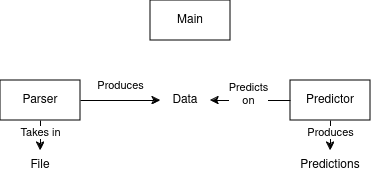

The diagram above was exported from draw.io. Its source (the exported page's mxGraphModel, read from the mxfile embedded in the PNG):
<mxGraphModel dx="941" dy="503" grid="1" gridSize="10" guides="1" tooltips="1" connect="1" arrows="1" fold="1" page="1" pageScale="1" pageWidth="850" pageHeight="1100" math="0" shadow="0">
  <root>
    <mxCell id="0" />
    <mxCell id="1" parent="0" />
    <mxCell id="DKuu1-VpToZcMCzDur_G-18" value="&lt;div&gt;Main&lt;/div&gt;" style="rounded=0;whiteSpace=wrap;html=1;" vertex="1" parent="1">
      <mxGeometry x="280" y="320" width="80" height="40" as="geometry" />
    </mxCell>
    <mxCell id="DKuu1-VpToZcMCzDur_G-19" value="Parser" style="rounded=0;whiteSpace=wrap;html=1;" vertex="1" parent="1">
      <mxGeometry x="130" y="400" width="80" height="40" as="geometry" />
    </mxCell>
    <mxCell id="DKuu1-VpToZcMCzDur_G-20" value="File" style="text;html=1;align=center;verticalAlign=middle;whiteSpace=wrap;rounded=0;" vertex="1" parent="1">
      <mxGeometry x="140" y="470" width="60" height="30" as="geometry" />
    </mxCell>
    <mxCell id="DKuu1-VpToZcMCzDur_G-21" value="Data" style="text;html=1;align=center;verticalAlign=middle;whiteSpace=wrap;rounded=0;" vertex="1" parent="1">
      <mxGeometry x="290" y="405" width="50" height="30" as="geometry" />
    </mxCell>
    <mxCell id="DKuu1-VpToZcMCzDur_G-22" value="Predictor" style="rounded=0;whiteSpace=wrap;html=1;" vertex="1" parent="1">
      <mxGeometry x="420" y="400" width="80" height="40" as="geometry" />
    </mxCell>
    <mxCell id="DKuu1-VpToZcMCzDur_G-24" value="" style="endArrow=none;html=1;rounded=0;entryX=0.5;entryY=1;entryDx=0;entryDy=0;exitX=0.5;exitY=0;exitDx=0;exitDy=0;startArrow=classic;startFill=1;endFill=0;" edge="1" source="DKuu1-VpToZcMCzDur_G-20" target="DKuu1-VpToZcMCzDur_G-19" parent="1">
      <mxGeometry width="50" height="50" relative="1" as="geometry">
        <mxPoint x="350" y="460" as="sourcePoint" />
        <mxPoint x="400" y="410" as="targetPoint" />
      </mxGeometry>
    </mxCell>
    <mxCell id="DKuu1-VpToZcMCzDur_G-25" value="Takes in" style="edgeLabel;html=1;align=center;verticalAlign=middle;resizable=0;points=[];" vertex="1" connectable="0" parent="DKuu1-VpToZcMCzDur_G-24">
      <mxGeometry x="0.2345" y="-3" relative="1" as="geometry">
        <mxPoint x="-3" as="offset" />
      </mxGeometry>
    </mxCell>
    <mxCell id="DKuu1-VpToZcMCzDur_G-26" value="" style="endArrow=classic;html=1;rounded=0;exitX=1;exitY=0.5;exitDx=0;exitDy=0;entryX=0;entryY=0.5;entryDx=0;entryDy=0;" edge="1" source="DKuu1-VpToZcMCzDur_G-19" target="DKuu1-VpToZcMCzDur_G-21" parent="1">
      <mxGeometry width="50" height="50" relative="1" as="geometry">
        <mxPoint x="340" y="460" as="sourcePoint" />
        <mxPoint x="390" y="410" as="targetPoint" />
      </mxGeometry>
    </mxCell>
    <mxCell id="DKuu1-VpToZcMCzDur_G-27" value="Produces" style="edgeLabel;html=1;align=center;verticalAlign=middle;resizable=0;points=[];" vertex="1" connectable="0" parent="DKuu1-VpToZcMCzDur_G-26">
      <mxGeometry x="-0.1021" y="2" relative="1" as="geometry">
        <mxPoint x="4" y="-13" as="offset" />
      </mxGeometry>
    </mxCell>
    <mxCell id="DKuu1-VpToZcMCzDur_G-28" value="" style="endArrow=classic;html=1;rounded=0;exitX=0;exitY=0.5;exitDx=0;exitDy=0;entryX=1;entryY=0.5;entryDx=0;entryDy=0;" edge="1" source="DKuu1-VpToZcMCzDur_G-22" target="DKuu1-VpToZcMCzDur_G-21" parent="1">
      <mxGeometry width="50" height="50" relative="1" as="geometry">
        <mxPoint x="385" y="340" as="sourcePoint" />
        <mxPoint x="390" y="410" as="targetPoint" />
      </mxGeometry>
    </mxCell>
    <mxCell id="DKuu1-VpToZcMCzDur_G-29" value="&lt;div&gt;Predicts&lt;/div&gt;&lt;div&gt;on&lt;br&gt;&lt;/div&gt;" style="edgeLabel;html=1;align=center;verticalAlign=middle;resizable=0;points=[];" vertex="1" connectable="0" parent="DKuu1-VpToZcMCzDur_G-28">
      <mxGeometry x="0.0709" y="-1" relative="1" as="geometry">
        <mxPoint y="-5" as="offset" />
      </mxGeometry>
    </mxCell>
    <mxCell id="DKuu1-VpToZcMCzDur_G-32" value="" style="endArrow=none;html=1;rounded=0;entryX=0.5;entryY=1;entryDx=0;entryDy=0;startArrow=classic;startFill=1;endFill=0;" edge="1" parent="1" target="DKuu1-VpToZcMCzDur_G-22">
      <mxGeometry width="50" height="50" relative="1" as="geometry">
        <mxPoint x="460" y="470" as="sourcePoint" />
        <mxPoint x="180" y="450" as="targetPoint" />
      </mxGeometry>
    </mxCell>
    <mxCell id="DKuu1-VpToZcMCzDur_G-33" value="Produces" style="edgeLabel;html=1;align=center;verticalAlign=middle;resizable=0;points=[];" vertex="1" connectable="0" parent="DKuu1-VpToZcMCzDur_G-32">
      <mxGeometry x="0.2345" y="-3" relative="1" as="geometry">
        <mxPoint x="-3" as="offset" />
      </mxGeometry>
    </mxCell>
    <mxCell id="DKuu1-VpToZcMCzDur_G-34" value="Predictions" style="text;html=1;align=center;verticalAlign=middle;whiteSpace=wrap;rounded=0;" vertex="1" parent="1">
      <mxGeometry x="430" y="470" width="60" height="30" as="geometry" />
    </mxCell>
  </root>
</mxGraphModel>